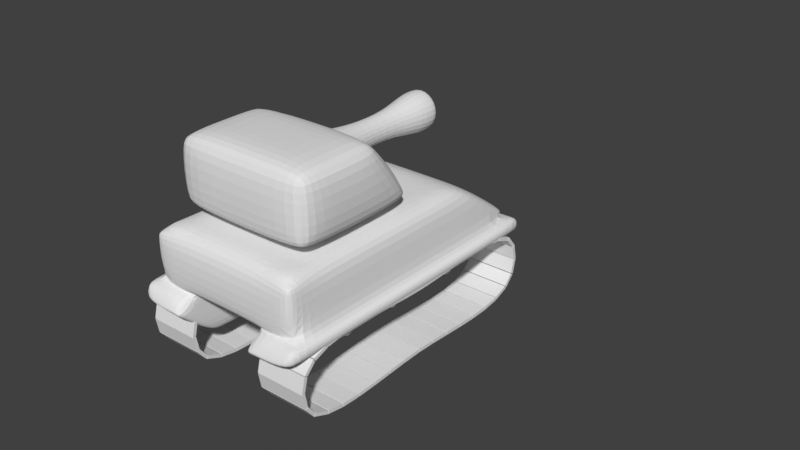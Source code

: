 # Source: Tank.blend  (saved by Blender 2.79.0; exported with 4.5.12 LTS)
import bpy
from mathutils import Matrix  # noqa: F401  (used for matrix-valued properties, if any)

bpy.ops.wm.read_factory_settings(use_empty=True)
scene = bpy.context.scene
scene.name = 'Scene'

# ---- collections
col_collection_1 = bpy.data.collections.new('Collection 1'); scene.collection.children.link(col_collection_1)

# ---- world
world_world = bpy.data.worlds.new('World'); scene.world = world_world
world_world.color = (0.05088, 0.05088, 0.05088)
world_world.use_sun_shadow = False
world_world.sun_shadow_jitter_overblur = 0.0
world_world.cycles.sampling_method = 'MANUAL'

# ---- meshes
me_cube = bpy.data.meshes.new('Cube')
me_cube.from_pydata([(0.6605, -3.037, -2.002), (0.6605, -3.037, -1.945), (0.6605, -2.72, -2.002), (0.6605, -2.72, -1.945), (1.485, -3.037, -2.002), (1.485, -3.037, -1.945), (1.485, -2.72, -2.002), (1.485, -2.72, -1.945)], [], [(0, 1, 3, 2), (2, 3, 7, 6), (6, 7, 5, 4), (4, 5, 1, 0), (2, 6, 4, 0), (7, 3, 1, 5)])
me_cube.use_remesh_preserve_volume = False
me_cube.use_remesh_preserve_attributes = False
me_cube.use_mirror_vertex_groups = False
me_cube.update()
me_cube_000 = bpy.data.meshes.new('Cube.000')
me_cube_000.from_pydata([(1.348, 1.113, -1.176), (1.348, 0.3662, -1.176), (1.348, -0.7894, -1.176), (1.348, -2.016, -1.176), (0.6557, -2.627, -1.101), (0.3534, -1.383, -0.2409), (0.6779, 0.365, -0.2409), (0.3534, -0.6458, -0.2409), (0.5194, -1.02, -0.2409), (0.6779, -2.066, -0.2409), (0.6779, -0.1221, -0.2409), (0.6779, -1.02, -0.2409), (0.5194, -1.02, -0.1497), (0.3534, -1.383, -0.1497), (0.3534, -0.6458, -0.1497), (1.348, -2.042, -0.4032), (1.15, -2.066, -0.2409), (1.15, -2.429, -0.2409), (1.15, 0.365, -0.2409), (1.348, 0.482, -0.4032), (1.15, -0.1221, -0.2409), (1.348, -0.04129, -0.4032), (1.15, -1.02, -0.2409), (1.348, -0.9728, -0.4032), (0.6779, -2.627, -0.4032), (0.6779, -2.429, -0.2409), (0.6779, 1.04, -0.2409), (1.25, -1.107, 0.04779), (1.048, -1.03, -0.1497), (1.25, -2.039, 0.04779), (1.053, -2.237, 0.04779), (1.048, -2.044, -0.1497), (1.25, -1.417, 0.8896), (1.25, -2.039, 0.8896), (1.053, -2.237, 0.8896), (0.3079, -0.03152, 0.3364), (1.25, -0.1288, 0.04779), (1.048, 0.05483, -0.1497), (1.25, -0.7403, 0.8896), (0.3079, -0.308, 0.6913), (1.348, -2.52, -1.176), (1.241, -2.627, -1.101), (1.348, 2.173, -1.176), (1.241, 2.311, -1.101), (1.241, -2.627, -0.4032), (1.348, -2.52, -0.4032), (1.282, -2.562, -0.3495), (1.15, 0.8646, -0.2409), (1.037, 1.04, -0.2409), (1.348, 1.213, -0.4032), (0.6557, 2.311, -1.101), (1.023, 0.1589, 0.04779), (1.023, -0.5714, 0.9846), (0.2422, 1.412, 0.3654), (0.2422, 1.412, 0.6622), (0.6749, 1.408, -0.3837), (1.233, 2.19, -0.9581), (1.232, 1.392, -0.3999), (0.6238, 2.195, -0.9606), (0.3281, 1.412, 0.3158), (0.3281, 1.412, 0.7119), (0.11, 0.4919, 0.4538), (0.11, 0.4919, 0.5739), (0.1966, 0.1867, 0.6399), (0.1966, 0.1867, 0.3877), (0.1966, 0.9168, 0.6399), (0.1966, 0.9168, 0.3877), (0.3281, 1.749, 0.3158), (0.3281, 1.749, 0.7119), (0.2422, 1.749, 0.3654), (0.2422, 1.749, 0.6622), (0.0, 2.311, -1.101), (0.0, -2.627, -1.101), (0.0, 0.7489, -0.2409), (1.164e-10, -1.522, -0.2409), (1.164e-10, -0.4798, -0.2409), (1.164e-10, -2.066, -0.2409), (1.164e-10, 0.2261, -0.2409), (1.164e-10, -0.4798, -0.1497), (1.164e-10, -1.522, -0.1497), (0.0, 1.408, -0.3837), (0.0, 1.04, -0.2409), (0.0, -2.429, -0.2409), (0.0, -2.627, -0.4032), (1.164e-10, -2.237, 0.04779), (1.164e-10, -2.044, -0.1497), (1.164e-10, -2.237, 0.8896), (1.164e-10, 0.05483, -0.1497), (1.164e-10, 0.1067, 0.159), (1.164e-10, -0.4463, 0.8687), (0.0, 2.195, -0.9606), (1.164e-10, 0.1526, 0.04202), (1.164e-10, -0.5753, 0.9821), (1.164e-10, 1.412, 0.1177), (1.164e-10, 1.412, 0.9099), (1.164e-10, 1.412, 0.2169), (1.164e-10, 1.412, 0.8108), (1.164e-10, 0.4919, 0.3936), (1.164e-10, 0.4919, 0.634), (1.164e-10, 0.1867, 0.766), (1.164e-10, 0.1867, 0.2616), (1.164e-10, 0.9168, 0.2616), (1.164e-10, 0.9168, 0.766), (1.164e-10, 1.749, 0.1177), (1.164e-10, 1.749, 0.9099), (1.164e-10, 1.749, 0.2169), (1.164e-10, 1.749, 0.8108), (1.053, -2.039, 1.087), (1.164e-10, -2.039, 1.087), (1.164e-10, -0.8371, 1.087), (1.053, -0.8371, 1.087), (1.053, -1.488, 1.087), (1.164e-10, -1.488, 1.087), (0.6557, 1.497, -1.176), (0.6557, 2.173, -1.176), (0.0, 1.424, -1.176), (0.0, 2.173, -1.176), (0.6557, 0.7144, -1.176), (0.6557, -0.7894, -1.176), (0.0, 0.692, -1.176), (0.0, -0.7492, -1.176), (0.6557, -2.016, -1.176), (0.6557, -2.52, -1.176), (0.0, -1.925, -1.176), (0.0, -2.52, -1.176), (0.6557, 2.535, -1.436), (1.354, 2.535, -1.436), (0.6557, 2.227, -1.436), (1.522, 2.391, -1.364), (1.522, -2.016, -1.364), (1.522, -2.701, -1.364), (1.354, -2.83, -1.429), (1.522, 1.114, -1.364), (1.522, 0.4143, -1.364), (1.522, -0.7892, -1.364), (0.6557, -2.83, -1.429), (0.6557, -2.556, -1.437), (0.6557, 1.394, -1.436), (0.6557, 0.6757, -1.447), (0.6557, -0.7489, -1.447), (0.6557, -1.911, -1.447), (0.6557, 2.535, -1.381), (1.354, 2.535, -1.381), (0.6557, 2.39, -1.176), (1.522, 2.39, -1.176), (1.522, -2.016, -1.176), (1.522, -2.701, -1.176), (1.354, -2.831, -1.373), (1.522, 1.113, -1.176), (1.522, 0.3662, -1.176), (1.522, -0.7894, -1.176), (0.6557, -2.831, -1.373), (0.6557, -2.701, -1.176), (1.348, 2.39, -1.176), (1.348, -2.701, -1.176), (0.6557, 1.909, -1.985), (0.6557, 1.66, -1.985), (0.6557, -2.206, -1.978), (0.6557, -1.984, -1.985), (0.6557, 1.034, -1.985), (0.6557, 0.5384, -1.993), (0.6557, -0.6134, -1.993), (0.6557, -1.553, -1.993), (0.8165, 1.909, -1.985), (0.8165, 1.66, -1.985), (0.8165, -2.206, -1.978), (0.8165, -1.984, -1.985), (0.8165, 1.034, -1.985), (0.8165, 0.5384, -1.993), (0.8165, -0.6134, -1.993), (0.8165, -1.553, -1.993), (0.8165, 2.535, -1.436), (0.8165, 2.227, -1.436), (0.8165, -2.83, -1.43), (0.8165, -2.428, -1.438), (0.8165, 1.394, -1.436), (0.8165, 0.5518, -1.445), (0.8165, -0.6734, -1.445), (0.8165, -1.777, -1.445), (1.354, -1.965, -1.432), (1.354, -2.622, -1.431), (1.354, 0.4906, -1.435), (1.354, -0.7775, -1.433), (1.354, 1.187, -1.435), (1.354, 2.35, -1.436), (0.8165, 0.7117, -1.956), (0.8165, 0.8644, -1.956), (0.8165, 0.918, -1.83), (0.8165, 0.675, -1.83), (0.8165, -1.827, -1.956), (0.8165, -1.648, -1.956), (0.8165, -1.728, -1.83), (0.8165, -1.916, -1.83), (0.8165, -1.115, -1.956), (0.8165, -0.9863, -1.956), (0.8165, -0.9434, -1.83), (0.8165, -1.171, -1.83), (0.8165, 1.188, -1.956), (0.8165, 1.359, -1.956), (0.8165, 1.483, -1.83), (0.8165, 1.292, -1.83), (0.8165, -0.093, -1.956), (0.8165, 0.0366, -1.956), (0.8165, 0.0876, -1.83), (0.8165, -0.1463, -1.83), (0.9321, 0.8644, -1.956), (0.9321, 0.7117, -1.956), (0.9321, 0.675, -1.83), (0.9321, 0.918, -1.83), (0.9321, -1.827, -1.956), (0.9321, -1.648, -1.956), (0.9321, -1.916, -1.83), (0.9321, -1.728, -1.83), (0.9321, -0.9863, -1.956), (0.9321, -1.115, -1.956), (0.9321, -1.171, -1.83), (0.9321, -0.9434, -1.83), (0.9321, 1.359, -1.956), (0.9321, 1.188, -1.956), (0.9321, 1.292, -1.83), (0.9321, 1.483, -1.83), (0.9321, 0.0366, -1.956), (0.9321, -0.093, -1.956), (0.9321, -0.1463, -1.83), (0.9321, 0.0876, -1.83)], [], [(20, 10, 11, 22), (10, 20, 18, 6), (1, 0, 19, 21), (3, 2, 23, 15), (2, 1, 21, 23), (22, 11, 9, 16), (77, 10, 6, 73), (82, 25, 9, 76), (73, 6, 26, 81), (0, 42, 49, 19), (25, 24, 44, 46), (25, 17, 16, 9), (72, 4, 24, 83), (8, 7, 14, 12), (7, 75, 78, 14), (5, 74, 76, 9), (75, 7, 10, 77), (7, 8, 11, 10), (8, 5, 9, 11), (29, 27, 32, 33), (74, 5, 13, 79), (5, 8, 12, 13), (27, 36, 38, 32), (79, 13, 31, 85), (12, 14, 37, 28), (13, 12, 28, 31), (84, 30, 34, 86), (14, 78, 87, 37), (29, 30, 31), (33, 107, 34), (51, 36, 37), (110, 38, 52), (47, 18, 19, 49), (26, 48, 57, 55), (25, 82, 83, 24), (6, 18, 47), (18, 20, 21, 19), (20, 22, 23, 21), (22, 16, 15, 23), (81, 26, 55, 80), (16, 17, 46), (29, 33, 34, 30), (30, 84, 85, 31), (37, 87, 91, 51), (28, 37, 36, 27), (31, 28, 27, 29), (107, 108, 86, 34), (52, 92, 109, 110), (32, 38, 110, 111), (33, 32, 111, 107), (38, 36, 51, 52), (4, 41, 44, 24), (56, 42, 43), (44, 45, 46), (47, 49, 57, 48), (44, 41, 40, 45), (56, 57, 49, 42), (40, 3, 15, 45), (58, 56, 43, 50), (66, 101, 93, 59), (102, 65, 60, 94), (90, 58, 50, 71), (88, 35, 51, 91), (39, 89, 92, 52), (35, 39, 52, 51), (96, 54, 62, 98), (65, 66, 59, 60), (56, 58, 55, 57), (80, 55, 58, 90), (59, 93, 103, 67), (54, 96, 106, 70), (60, 59, 67, 68), (97, 98, 62, 61), (54, 53, 61, 62), (53, 95, 97, 61), (15, 16, 46, 45), (17, 25, 46), (6, 47, 48), (26, 6, 48), (39, 35, 64, 63), (89, 39, 63, 99), (35, 88, 100, 64), (63, 64, 66, 65), (99, 63, 65, 102), (64, 100, 101, 66), (105, 69, 67, 103), (70, 106, 104, 68), (69, 70, 68, 67), (53, 54, 70, 69), (94, 60, 68, 104), (95, 53, 69, 105), (107, 111, 112, 108), (111, 110, 109, 112), (114, 113, 115, 116), (117, 118, 120, 119), (121, 122, 124, 123), (72, 124, 122, 4), (40, 41, 4, 122), (118, 121, 123, 120), (113, 117, 119, 115), (42, 114, 50, 43), (50, 114, 116, 71), (128, 126, 142, 144), (139, 140, 121, 118), (130, 129, 145, 146), (173, 131, 147, 151), (137, 138, 117, 113), (129, 134, 150, 145), (171, 125, 141), (147, 146, 154), (142, 141, 143, 153), (125, 127, 143, 141), (131, 130, 146, 147), (136, 135, 151, 152), (132, 128, 144, 148), (138, 139, 118, 117), (127, 137, 113, 114), (133, 132, 148, 149), (136, 152, 122), (134, 133, 149, 150), (42, 0, 148, 144), (146, 40, 154), (145, 150, 2, 3), (150, 149, 1, 2), (149, 148, 0, 1), (143, 114, 42, 153), (122, 152, 154, 40), (140, 136, 122, 121), (145, 3, 40, 146), (153, 42, 144), (151, 147, 154, 152), (144, 142, 153), (143, 127, 114), (139, 138, 160, 161), (138, 137, 159, 160), (135, 136, 158, 157), (136, 140, 162, 158), (140, 139, 161, 162), (137, 127, 156, 159), (127, 125, 155, 156), (161, 160, 168, 169), (160, 159, 167, 168), (157, 158, 166, 165), (158, 162, 170, 166), (162, 161, 169, 170), (159, 156, 164, 167), (156, 155, 163, 164), (192, 189, 209, 211), (165, 166, 174, 173), (193, 194, 213, 214), (188, 185, 206, 207), (189, 190, 210, 209), (164, 163, 171, 172), (185, 186, 205, 206), (125, 171, 163, 155), (126, 171, 141, 142), (157, 165, 173, 135), (135, 173, 151), (172, 171, 126, 184), (128, 184, 126), (132, 183, 184, 128), (175, 172, 184, 183), (133, 181, 183, 132), (176, 175, 183, 181), (177, 176, 181, 182), (134, 182, 181, 133), (130, 131, 180), (178, 177, 182, 179), (174, 178, 179, 180), (134, 129, 179, 182), (129, 130, 180, 179), (173, 174, 180, 131), (168, 167, 186, 185), (167, 175, 187, 186), (175, 176, 188, 187), (176, 168, 185, 188), (166, 170, 190, 189), (170, 178, 191, 190), (178, 174, 192, 191), (174, 166, 189, 192), (170, 169, 194, 193), (169, 177, 195, 194), (177, 178, 196, 195), (178, 170, 193, 196), (167, 164, 198, 197), (164, 172, 199, 198), (172, 175, 200, 199), (175, 167, 197, 200), (169, 168, 202, 201), (168, 176, 203, 202), (176, 177, 204, 203), (177, 169, 201, 204), (206, 205, 208, 207), (209, 210, 212, 211), (214, 213, 216, 215), (218, 217, 220, 219), (222, 221, 224, 223), (197, 198, 217, 218), (186, 187, 208, 205), (196, 193, 214, 215), (201, 202, 221, 222), (190, 191, 212, 210), (200, 197, 218, 219), (187, 188, 207, 208), (194, 195, 216, 213), (204, 201, 222, 223), (191, 192, 211, 212), (198, 199, 220, 217), (195, 196, 215, 216), (202, 203, 224, 221), (199, 200, 219, 220), (203, 204, 223, 224)])
_k = {(35, 88): 1.0, (39, 89): 1.0, (35, 39): 1.0}
me_cube_000.attributes.new('crease_edge', 'FLOAT', 'EDGE').data.foreach_set('value', [_k.get((min(e.vertices), max(e.vertices)), 0.0) for e in me_cube_000.edges])
me_cube_000.use_remesh_preserve_volume = False
me_cube_000.use_remesh_preserve_attributes = False
me_cube_000.use_mirror_vertex_groups = False
me_cube_000.update()

# ---- curves / text
cu_beziercircle_001 = bpy.data.curves.new('BezierCircle.001', 'CURVE')
cu_beziercircle_001.dimensions = '3D'
_sp = cu_beziercircle_001.splines.new('BEZIER'); _sp.bezier_points.add(3)
_sp.bezier_points.foreach_set('co', [-1.0, 0.0, 0.0, -5.655e-20, 3.712, 1.755e-06, 1.0, 0.0, 0.0, 5.655e-20, -3.712, -1.755e-06])
_sp.bezier_points.foreach_set('handle_left', [-1.0, -1.501, -7.097e-07, -1.501, 3.712, 1.755e-06, 1.0, 1.501, 7.097e-07, 1.501, -3.712, -1.755e-06])
_sp.bezier_points.foreach_set('handle_right', [-1.0, 1.501, 7.097e-07, 1.501, 3.712, 1.755e-06, 1.0, -1.501, -7.097e-07, -1.501, -3.712, -1.755e-06])
for _p, _l, _r in zip(_sp.bezier_points, ['AUTO', 'AUTO', 'AUTO', 'AUTO'], ['AUTO', 'AUTO', 'AUTO', 'AUTO']): _p.handle_left_type = _l; _p.handle_right_type = _r
_sp.order_u = 0
_sp.order_v = 0
_sp.use_cyclic_u = True
cu_beziercircle_001.use_path = True
cu_beziercircle_001.use_path_clamp = True
cu_beziercircle_001.bevel_resolution = 0
cu_beziercircle_001.fill_mode = 'HALF'

# ---- objects
ob_beziercircle = bpy.data.objects.new('BezierCircle', cu_beziercircle_001)
ob_cube = bpy.data.objects.new('Cube', me_cube)
ob_cube_001 = bpy.data.objects.new('Cube.001', me_cube_000)

# ---- transforms, parenting, visibility, modifiers, constraints
ob_beziercircle.location = (1.126, -1.392, -0.07177)
ob_beziercircle.rotation_euler = (-3.142, 1.571, 0.0)
ob_beziercircle.scale = (0.7304, 0.7304, 0.7304)
ob_beziercircle.hide_viewport = True
ob_beziercircle.lineart.crease_threshold = 0.0
ob_cube.location = (0.001557, 3.513, 1.822)
ob_cube.scale = (1.048, 1.048, 1.048)
ob_cube.hide_viewport = True
ob_cube.lineart.crease_threshold = 0.0
_m = ob_cube.modifiers.new('Array', 'ARRAY')
_m.count = 36
_m.constant_offset_displace = (0.0, 0.0, 0.0)
_m.relative_offset_displace = (0.0, 1.052, 0.0)
_m = ob_cube.modifiers.new('Curve', 'CURVE')
_m.object = ob_beziercircle
_m.deform_axis = 'NEG_Y'
_m = ob_cube.modifiers.new('Mirror', 'MIRROR')
ob_cube_001.location = (0.001557, -1.245, 1.866)
ob_cube_001.scale = (1.034, 1.034, 1.034)
ob_cube_001.lineart.crease_threshold = 0.0
_m = ob_cube_001.modifiers.new('Mirror', 'MIRROR')
_m.use_clip = True
_m = ob_cube_001.modifiers.new('Subsurf', 'SUBSURF')
_m.uv_smooth = 'PRESERVE_CORNERS'
_m.quality = 2
_m.show_only_control_edges = False

# ---- collection membership
col_collection_1.objects.link(ob_beziercircle)
col_collection_1.objects.link(ob_cube)
col_collection_1.objects.link(ob_cube_001)

# ---- scene / render settings (as saved in the file)
scene.frame_start = 1; scene.frame_end = 250; scene.frame_set(1)
scene.render.engine = 'BLENDER_EEVEE_NEXT'
scene.render.resolution_percentage = 50
scene.render.dither_intensity = 0.0
scene.cycles.use_denoising = False
scene.cycles.samples = 128
scene.cycles.sampling_pattern = 'TABULATED_SOBOL'
scene.cycles.use_adaptive_sampling = False
scene.cycles.use_light_tree = False
scene.cycles.blur_glossy = 0.0
scene.cycles.sample_clamp_indirect = 0.0
scene.view_settings.view_transform = 'Standard'
bpy.context.view_layer.update()

# ---- added for rendering (the .blend has no active camera and no usable light): camera, sun
cam_auto = bpy.data.cameras.new('AutoCamera')
cam_auto.lens = 50.0
cam_auto.sensor_width = 36.0
cam_auto.clip_end = 1000.0
ob_auto_camera = bpy.data.objects.new('AutoCamera', cam_auto)
scene.collection.objects.link(ob_auto_camera)
ob_auto_camera.location = (10.5386, -12.6463, 8.92447)
ob_auto_camera.rotation_euler = (1.09748, -7.21219e-08, 0.694738)
scene.camera = ob_auto_camera
light_auto_sun = bpy.data.lights.new('AutoSun', 'SUN')
light_auto_sun.energy = 3.0
light_auto_sun.angle = 0.0523599
ob_auto_sun = bpy.data.objects.new('AutoSun', light_auto_sun)
scene.collection.objects.link(ob_auto_sun)
ob_auto_sun.rotation_euler = (0.872665, 0.174533, 0.523599)
bpy.context.view_layer.update()
